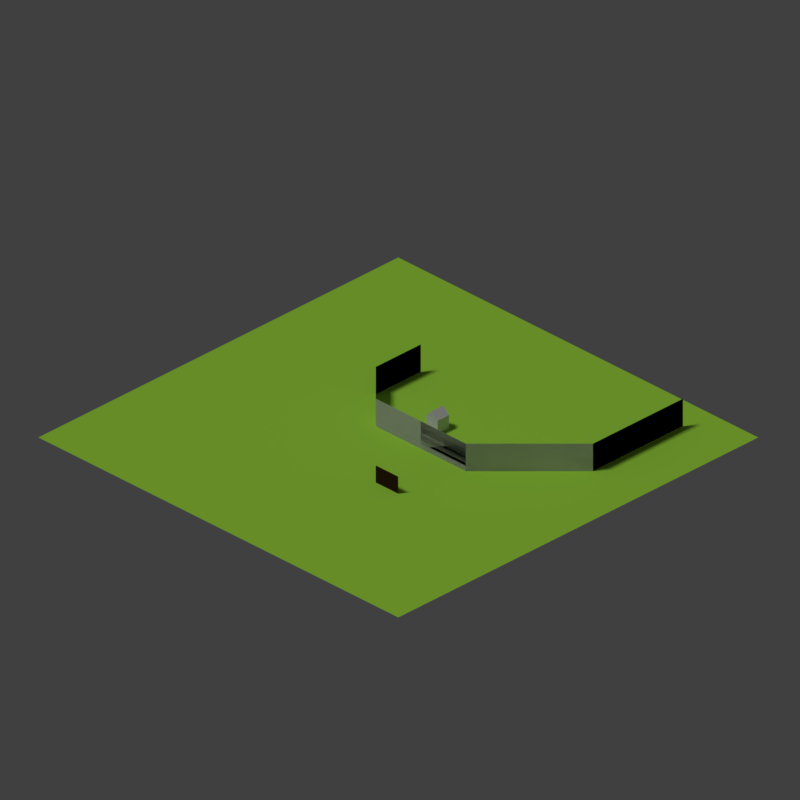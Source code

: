 # Source: test-stage.blend  (saved by Blender 2.79.0; exported with 4.5.12 LTS)
import bpy
from mathutils import Matrix  # noqa: F401  (used for matrix-valued properties, if any)

bpy.ops.wm.read_factory_settings(use_empty=True)
scene = bpy.context.scene
scene.name = 'Scene'

# ---- collections
col_collection_1 = bpy.data.collections.new('Collection 1'); scene.collection.children.link(col_collection_1)

# ---- materials (node trees are filled in below, after node groups)
mat_material_006 = bpy.data.materials.new('Material.006')
mat_material_006.alpha_threshold = 0.0
mat_material_006.use_transparent_shadow = False
mat_material_006.roughness = 0.5
mat_material_005 = bpy.data.materials.new('Material.005')
mat_material_005.alpha_threshold = 0.0
mat_material_005.use_transparent_shadow = False
mat_material_005.diffuse_color = (0.0761, 0.03434, 0.01012, 1.0)
mat_material_005.roughness = 0.5
mat_material_004 = bpy.data.materials.new('Material.004')
mat_material_004.alpha_threshold = 0.0
mat_material_004.use_transparent_shadow = False
mat_material_004.roughness = 0.5
mat_material_004.specular_intensity = 0.0
mat_material_003 = bpy.data.materials.new('Material.003')
mat_material_003.alpha_threshold = 0.0
mat_material_003.use_transparent_shadow = False
mat_material_003.roughness = 0.5
mat_material_003.specular_intensity = 0.0
mat_material_002 = bpy.data.materials.new('Material.002')
mat_material_002.alpha_threshold = 0.0
mat_material_002.use_transparent_shadow = False
mat_material_002.diffuse_color = (0.4025, 0.8, 0.06561, 1.0)
mat_material_002.roughness = 0.5
mat_material_002.specular_intensity = 0.0

# ---- material node trees

# ---- world
world_world = bpy.data.worlds.new('World'); scene.world = world_world
world_world.color = (0.05088, 0.05088, 0.05088)
world_world.use_sun_shadow = False
world_world.sun_shadow_jitter_overblur = 0.0
world_world.cycles.sampling_method = 'MANUAL'

# ---- cameras
cam_camera = bpy.data.cameras.new('Camera')
cam_camera.type = 'ORTHO'
cam_camera.clip_start = 0.001
cam_camera.clip_end = 377.0
cam_camera.lens = 35.0
cam_camera.sensor_width = 32.49
cam_camera.sensor_height = 18.0
cam_camera.ortho_scale = 100.6
cam_camera.dof.focus_distance = 1.58
cam_camera.dof.aperture_fstop = 58.3

# ---- lights
light_sun = bpy.data.lights.new('Sun', 'SUN')
light_sun.transmission_factor = 0.0
light_sun.angle = 0.1993
light_sun.energy = 1.0
light_sun.shadow_buffer_clip_start = 0.5
light_sun.shadow_soft_size = 0.1
light_sun.shadow_cascade_max_distance = 1000.0

# ---- meshes
me_plane_003 = bpy.data.meshes.new('Plane.003')
me_plane_003.from_pydata([(-4.0, -2.0, 4.371e-08), (4.0, -2.0, 4.371e-08), (-4.0, 2.0, -4.371e-08), (4.0, 2.0, -4.371e-08), (-4.0, -2.0, 4.371e-08), (4.0, -2.0, 4.371e-08), (-4.0, 2.0, -4.371e-08), (4.0, 2.0, -4.371e-08)], [], [(0, 2, 3, 1), (4, 5, 7, 6), (3, 2, 6, 7), (0, 1, 5, 4), (1, 3, 7, 5), (2, 0, 4, 6)])
_uv = me_plane_003.uv_layers.new(name='UVMap')
_uv.uv.foreach_set('vector', [0.0, 0.0, 0.0, 0.9961, 1.0, 0.9961, 1.0, 0.0, 0.0, 0.0, 1.0, 0.0, 1.0, 0.9961, 0.0, 0.9961, 1.0, 0.9961, 0.0, 0.9961, 0.0, 0.9961, 1.0, 0.9961, 0.0, 0.0, 1.0, 0.0, 1.0, 0.0, 0.0, 0.0, 1.0, 0.0, 1.0, 0.9961, 1.0, 0.9961, 1.0, 0.0, 0.0, 0.9961, 0.0, 0.0, 0.0, 0.0, 0.0, 0.9961])
me_plane_003.materials.append(mat_material_006)
me_plane_003.use_remesh_preserve_volume = False
me_plane_003.use_remesh_preserve_attributes = False
me_plane_003.use_mirror_vertex_groups = False
me_plane_003.update()
me_plane_001 = bpy.data.meshes.new('Plane.001')
me_plane_001.from_pydata([(-2.0, -1.5, -2.186e-08), (2.0, -1.5, -2.186e-08), (-2.0, 1.001, 4.368e-08), (2.0, 1.001, 4.368e-08), (-2.0, -1.5, -2.186e-08), (2.0, -1.5, -2.186e-08), (-2.0, 1.001, 4.368e-08), (2.0, 1.001, 4.368e-08)], [], [(0, 2, 3, 1), (4, 5, 7, 6), (0, 1, 5, 4), (1, 3, 7, 5), (2, 0, 4, 6), (3, 2, 6, 7)])
me_plane_001.materials.append(mat_material_005)
me_plane_001.use_remesh_preserve_volume = False
me_plane_001.use_remesh_preserve_attributes = False
me_plane_001.use_mirror_vertex_groups = False
me_plane_001.update()
me_cube = bpy.data.meshes.new('Cube')
me_cube.from_pydata([(1.0, 1.0, 1.0), (1.0, 1.0, -1.0), (1.0, -1.0, 1.0), (1.0, -1.0, -1.0), (-1.0, 1.0, 1.0), (-1.0, 1.0, -1.0), (-1.0, -1.0, 1.0), (-1.0, -1.0, -1.0), (-0.02108, 1.0, 2.0), (-0.02108, -1.0, 2.0)], [], [(1, 0, 2, 3), (5, 1, 3, 7), (7, 6, 4, 5), (5, 4, 0, 1), (3, 2, 6, 7), (2, 0, 8, 9), (0, 4, 8), (4, 6, 9, 8), (6, 2, 9)])
_uv = me_cube.uv_layers.new(name='UVMap')
_uv.uv.foreach_set('vector', [0.6667, 0.5, 0.6667, 1.0, 0.3333, 1.0, 0.3333, 0.5, 0.9364, 0.3528, 0.7142, 0.3528, 0.7142, 0.01944, 0.9364, 0.01944, 0.3333, 0.5, 0.3333, 1.0, 0.0, 1.0, 0.0, 0.5, 0.6667, 0.0, 0.6667, 0.5, 0.3333, 0.5, 0.3333, 0.0, 0.3333, 0.0, 0.3333, 0.5, 0.0, 0.5, 0.0, 0.0, 1.0, 0.5, 1.0, 1.0, 0.8333, 1.0, 0.8333, 0.5, 1.0, 1.0, 0.6667, 1.0, 0.8333, 0.75, 0.6667, 1.0, 0.6667, 0.5, 0.8333, 0.5, 0.8333, 1.0, 0.6667, 0.5, 1.0, 0.5, 0.8333, 0.75])
me_cube.materials.append(mat_material_004)
me_cube.use_remesh_preserve_volume = False
me_cube.use_remesh_preserve_attributes = False
me_cube.use_mirror_vertex_groups = False
me_cube.update()
me_plane_002 = bpy.data.meshes.new('Plane.002')
me_plane_002.from_pydata([(-1.0, -1.0, 4.014e-09), (1.0, -1.0, 0.0), (-1.0, 1.0, -4.014e-09), (1.0, 1.0, 0.0), (-2.414, -1.0, -5.657), (-2.414, 1.0, -5.657), (3.0, -1.0, 0.0), (3.0, 1.0, 0.0), (4.414, -1.0, -5.657), (4.414, 1.0, -5.657), (5.828, -1.0, -11.31), (5.828, 1.0, -11.31), (5.828, -1.0, -19.31), (5.828, 1.0, -19.31), (5.828, -1.0, -27.31), (5.828, 1.0, -27.31), (-2.414, -1.0, -13.66), (-2.414, 1.0, -13.66), (-1.0, -1.0, 4.014e-09), (1.0, -1.0, 0.0), (-1.0, 1.0, -4.014e-09), (1.0, 1.0, 0.0), (-2.414, -1.0, -5.657), (-2.414, 1.0, -5.657), (3.0, -1.0, 0.0), (3.0, 1.0, 0.0), (4.414, -1.0, -5.657), (4.414, 1.0, -5.657), (5.828, -1.0, -11.31), (5.828, 1.0, -11.31), (5.828, -1.0, -19.31), (5.828, 1.0, -19.31), (5.828, -1.0, -27.31), (5.828, 1.0, -27.31), (-2.414, -1.0, -13.66), (-2.414, 1.0, -13.66)], [], [(0, 2, 3, 1), (0, 4, 5, 2), (7, 9, 8, 6), (9, 11, 10, 8), (11, 13, 12, 10), (13, 15, 14, 12), (4, 16, 17, 5), (18, 19, 21, 20), (18, 20, 23, 22), (25, 24, 26, 27), (27, 26, 28, 29), (29, 28, 30, 31), (31, 30, 32, 33), (22, 23, 35, 34), (10, 12, 30, 28), (0, 1, 19, 18), (13, 11, 29, 31), (6, 8, 26, 24), (1, 3, 21, 19), (14, 15, 33, 32), (9, 7, 25, 27), (3, 2, 20, 21), (12, 14, 32, 30), (15, 13, 31, 33), (8, 10, 28, 26), (2, 5, 23, 20), (17, 16, 34, 35), (11, 9, 27, 29), (4, 0, 18, 22), (5, 17, 35, 23), (7, 6, 24, 25), (16, 4, 22, 34)])
_uv = me_plane_002.uv_layers.new(name='UVMap')
_uv.uv.foreach_set('vector', [0.0001, 9.998e-05, 9.998e-05, 0.9999, 0.9999, 0.9999, 0.9999, 9.998e-05, 1.0, 5.96e-08, 0.0, 2.98e-07, -5.96e-08, 1.0, 1.0, 1.0, 0.0, 1.0, 1.0, 1.0, 1.0, 2.98e-08, 2.98e-08, 0.0, 0.0, 1.0, 1.0, 1.0, 1.0, 2.98e-08, 2.98e-08, 0.0, 0.999, 0.999, 0.001001, 0.999, 0.001001, 0.001001, 0.999, 0.001001, -5.96e-08, 1.0, 1.0, 1.0, 1.0, 5.96e-08, 0.0, 0.0, 1.002, 0.0, 0.0, 0.0, 0.0, 1.0, 1.002, 1.0, 0.0001, 9.998e-05, 0.9999, 9.998e-05, 0.9999, 0.9999, 9.998e-05, 0.9999, 1.0, 5.96e-08, 1.0, 1.0, -5.96e-08, 1.0, 0.0, 2.98e-07, 0.0, 1.0, 2.98e-08, 0.0, 1.0, 2.98e-08, 1.0, 1.0, 0.0, 1.0, 2.98e-08, 0.0, 1.0, 2.98e-08, 1.0, 1.0, 0.999, 0.999, 0.999, 0.001001, 0.001001, 0.001001, 0.001001, 0.999, -5.96e-08, 1.0, 0.0, 0.0, 1.0, 5.96e-08, 1.0, 1.0, 1.002, 0.0, 1.002, 1.0, 0.0, 1.0, 0.0, 0.0, 0.999, 0.001001, 0.001001, 0.001001, 0.001001, 0.001001, 0.999, 0.001001, 0.0001, 9.998e-05, 0.9999, 9.998e-05, 0.9999, 9.998e-05, 0.0001, 9.998e-05, 0.001001, 0.999, 0.999, 0.999, 0.999, 0.999, 0.001001, 0.999, 2.98e-08, 0.0, 1.0, 2.98e-08, 1.0, 2.98e-08, 2.98e-08, 0.0, 0.9999, 9.998e-05, 0.9999, 0.9999, 0.9999, 0.9999, 0.9999, 9.998e-05, 1.0, 5.96e-08, 1.0, 1.0, 1.0, 1.0, 1.0, 5.96e-08, 1.0, 1.0, 0.0, 1.0, 0.0, 1.0, 1.0, 1.0, 0.9999, 0.9999, 9.998e-05, 0.9999, 9.998e-05, 0.9999, 0.9999, 0.9999, 0.0, 0.0, 1.0, 5.96e-08, 1.0, 5.96e-08, 0.0, 0.0, 1.0, 1.0, -5.96e-08, 1.0, -5.96e-08, 1.0, 1.0, 1.0, 2.98e-08, 0.0, 1.0, 2.98e-08, 1.0, 2.98e-08, 2.98e-08, 0.0, 1.0, 1.0, -5.96e-08, 1.0, -5.96e-08, 1.0, 1.0, 1.0, 0.0, 1.0, 0.0, 0.0, 0.0, 0.0, 0.0, 1.0, 1.0, 1.0, 0.0, 1.0, 0.0, 1.0, 1.0, 1.0, 0.0, 2.98e-07, 1.0, 5.96e-08, 1.0, 5.96e-08, 0.0, 2.98e-07, 1.002, 1.0, 0.0, 1.0, 0.0, 1.0, 1.002, 1.0, 0.0, 1.0, 2.98e-08, 0.0, 2.98e-08, 0.0, 0.0, 1.0, 0.0, 0.0, 1.002, 0.0, 1.002, 0.0, 0.0, 0.0])
_ca = me_plane_002.color_attributes.new('Col', 'BYTE_COLOR', 'CORNER')
_ca.data.foreach_set('color', [1.0, 1.0, 1.0, 1.0, 1.0, 1.0, 1.0, 1.0, 1.0, 1.0, 1.0, 1.0, 1.0, 1.0, 1.0, 1.0, 1.0, 1.0, 1.0, 1.0, 1.0, 1.0, 1.0, 1.0, 1.0, 1.0, 1.0, 1.0, 1.0, 1.0, 1.0, 1.0, 1.0, 1.0, 1.0, 1.0, 1.0, 1.0, 1.0, 1.0, 1.0, 1.0, 1.0, 1.0, 1.0, 1.0, 1.0, 1.0, 1.0, 1.0, 1.0, 1.0, 1.0, 1.0, 1.0, 1.0, 1.0, 1.0, 1.0, 1.0, 1.0, 1.0, 1.0, 1.0, 1.0, 1.0, 1.0, 1.0, 1.0, 1.0, 1.0, 1.0, 1.0, 1.0, 1.0, 1.0, 1.0, 1.0, 1.0, 1.0, 1.0, 1.0, 1.0, 1.0, 1.0, 1.0, 1.0, 1.0, 1.0, 1.0, 1.0, 1.0, 1.0, 1.0, 1.0, 1.0, 1.0, 1.0, 1.0, 1.0, 1.0, 1.0, 1.0, 1.0, 1.0, 1.0, 1.0, 1.0, 1.0, 1.0, 1.0, 1.0, 1.0, 1.0, 1.0, 1.0, 1.0, 1.0, 1.0, 1.0, 1.0, 1.0, 1.0, 1.0, 1.0, 1.0, 1.0, 1.0, 1.0, 1.0, 1.0, 1.0, 1.0, 1.0, 1.0, 1.0, 1.0, 1.0, 1.0, 1.0, 1.0, 1.0, 1.0, 1.0, 1.0, 1.0, 1.0, 1.0, 1.0, 1.0, 1.0, 1.0, 1.0, 1.0, 1.0, 1.0, 1.0, 1.0, 1.0, 1.0, 1.0, 1.0, 1.0, 1.0, 1.0, 1.0, 1.0, 1.0, 1.0, 1.0, 1.0, 1.0, 1.0, 1.0, 1.0, 1.0, 1.0, 1.0, 1.0, 1.0, 1.0, 1.0, 1.0, 1.0, 1.0, 1.0, 1.0, 1.0, 1.0, 1.0, 1.0, 1.0, 1.0, 1.0, 1.0, 1.0, 1.0, 1.0, 1.0, 1.0, 1.0, 1.0, 1.0, 1.0, 1.0, 1.0, 1.0, 1.0, 1.0, 1.0, 1.0, 1.0, 1.0, 1.0, 1.0, 1.0, 1.0, 1.0, 1.0, 1.0, 1.0, 1.0, 1.0, 1.0, 1.0, 1.0, 1.0, 1.0, 1.0, 1.0, 1.0, 1.0, 1.0, 1.0, 1.0, 1.0, 1.0, 1.0, 1.0, 1.0, 1.0, 1.0, 1.0, 1.0, 1.0, 1.0, 1.0, 1.0, 1.0, 1.0, 1.0, 1.0, 1.0, 1.0, 1.0, 1.0, 1.0, 1.0, 1.0, 1.0, 1.0, 1.0, 1.0, 1.0, 1.0, 1.0, 1.0, 1.0, 1.0, 1.0, 1.0, 1.0, 1.0, 1.0, 1.0, 1.0, 1.0, 1.0, 1.0, 1.0, 1.0, 1.0, 1.0, 1.0, 1.0, 1.0, 1.0, 1.0, 1.0, 1.0, 1.0, 1.0, 1.0, 1.0, 1.0, 1.0, 1.0, 1.0, 1.0, 1.0, 1.0, 1.0, 1.0, 1.0, 1.0, 1.0, 1.0, 1.0, 1.0, 1.0, 1.0, 1.0, 1.0, 1.0, 1.0, 1.0, 1.0, 1.0, 1.0, 1.0, 1.0, 1.0, 1.0, 1.0, 1.0, 1.0, 1.0, 1.0, 1.0, 1.0, 1.0, 1.0, 1.0, 1.0, 1.0, 1.0, 1.0, 1.0, 1.0, 1.0, 1.0, 1.0, 1.0, 1.0, 1.0, 1.0, 1.0, 1.0, 1.0, 1.0, 1.0, 1.0, 1.0, 1.0, 1.0, 1.0, 1.0, 1.0, 1.0, 1.0, 1.0, 1.0, 1.0, 1.0, 1.0, 1.0, 1.0, 1.0, 1.0, 1.0, 1.0, 1.0, 1.0, 1.0, 1.0, 1.0, 1.0, 1.0, 1.0, 1.0, 1.0, 1.0, 1.0, 1.0, 1.0, 1.0, 1.0, 1.0, 1.0, 1.0, 1.0, 1.0, 1.0, 1.0, 1.0, 1.0, 1.0, 1.0, 1.0, 1.0, 1.0, 1.0, 1.0, 1.0, 1.0, 1.0, 1.0, 1.0, 1.0, 1.0, 1.0, 1.0, 1.0, 1.0, 1.0, 1.0, 1.0, 1.0, 1.0, 1.0, 1.0, 1.0, 1.0, 1.0, 1.0, 1.0, 1.0, 1.0, 1.0, 1.0, 1.0, 1.0, 1.0, 1.0, 1.0, 1.0, 1.0, 1.0, 1.0, 1.0, 1.0, 1.0, 1.0, 1.0, 1.0, 1.0, 1.0, 1.0, 1.0, 1.0, 1.0, 1.0, 1.0, 1.0, 1.0, 1.0, 1.0, 1.0, 1.0, 1.0, 1.0, 1.0, 1.0, 1.0, 1.0, 1.0, 1.0, 1.0, 1.0, 1.0, 1.0, 1.0, 1.0, 1.0, 1.0, 1.0, 1.0, 1.0, 1.0, 1.0, 1.0, 1.0, 1.0, 1.0, 1.0, 1.0, 1.0, 1.0, 1.0, 1.0, 1.0, 1.0, 1.0, 1.0, 1.0, 1.0, 1.0, 1.0, 1.0, 1.0, 1.0, 1.0, 1.0, 1.0, 1.0, 1.0, 1.0, 1.0, 1.0, 1.0, 1.0, 1.0])
me_plane_002.materials.append(mat_material_003)
me_plane_002.use_remesh_preserve_volume = False
me_plane_002.use_remesh_preserve_attributes = False
me_plane_002.use_mirror_vertex_groups = False
me_plane_002.update()
me_plane = bpy.data.meshes.new('Plane')
me_plane.from_pydata([(-1.0, -1.0, 0.0), (1.0, -1.0, 0.0), (-1.0, 1.0, 0.0), (1.0, 1.0, 0.0)], [], [(0, 1, 3, 2)])
me_plane.materials.append(mat_material_002)
me_plane.use_remesh_preserve_volume = False
me_plane.use_remesh_preserve_attributes = False
me_plane.use_mirror_vertex_groups = False
me_plane.update()

# ---- objects
ob_plane_003 = bpy.data.objects.new('Plane.003', me_plane_003)
ob_plane_002 = bpy.data.objects.new('Plane.002', me_plane_001)
ob_sun = bpy.data.objects.new('Sun', light_sun)
ob_cube = bpy.data.objects.new('Cube', me_cube)
ob_plane_001 = bpy.data.objects.new('Plane.001', me_plane_002)
ob_plane = bpy.data.objects.new('Plane', me_plane)
ob_camera = bpy.data.objects.new('Camera', cam_camera)

# ---- transforms, parenting, visibility, modifiers, constraints
ob_plane_003.location = (8.0, 4.371e-08, 2.0)
ob_plane_003.rotation_euler = (1.571, -0.0, 0.0)
ob_plane_003.lineart.crease_threshold = 0.0
ob_plane_002.location = (8.0, -10.02, 1.49)
ob_plane_002.rotation_euler = (1.571, -0.0, 0.0)
ob_plane_002.lineart.crease_threshold = 0.0
ob_sun.location = (1.875, 3.466, 7.753)
ob_sun.rotation_euler = (-5.779, 0.01899, 5.684)
ob_sun.lineart.crease_threshold = 0.0
ob_cube.location = (2.0, 5.0, 1.0)
ob_cube.lineart.crease_threshold = 0.0
ob_plane_001.location = (0.0, 0.0, 2.0)
ob_plane_001.rotation_euler = (1.571, -0.0, 0.0)
ob_plane_001.scale = (4.0, 2.0, 1.0)
ob_plane_001.lineart.crease_threshold = 0.0
ob_plane.location = (0.0, 0.0, 0.0)
ob_plane.scale = (32.0, 32.0, 32.0)
ob_plane.lineart.crease_threshold = 0.0
ob_camera.location = (29.09, -28.79, 29.07)
ob_camera.rotation_mode = 'QUATERNION'
ob_camera.rotation_quaternion = (0.8001, 0.4619, 0.1913, 0.3314)
ob_camera.lock_rotations_4d = False
ob_camera.empty_display_type = 'ARROWS'
ob_camera.color = (0.0, 0.0, 0.0, 0.0)
ob_camera.display_type = 'WIRE'
ob_camera.lineart.crease_threshold = 0.0

# ---- collection membership
col_collection_1.objects.link(ob_plane_003)
col_collection_1.objects.link(ob_plane_002)
col_collection_1.objects.link(ob_sun)
col_collection_1.objects.link(ob_cube)
col_collection_1.objects.link(ob_plane_001)
col_collection_1.objects.link(ob_plane)
col_collection_1.objects.link(ob_camera)

# ---- scene / render settings (as saved in the file)
scene.camera = ob_camera
scene.frame_start = 1; scene.frame_end = 250; scene.frame_set(0)
scene.render.engine = 'BLENDER_EEVEE_NEXT'
scene.render.resolution_x = 1000
scene.render.resolution_y = 1000
scene.render.dither_intensity = 0.0
scene.cycles.use_denoising = False
scene.cycles.samples = 128
scene.cycles.sampling_pattern = 'TABULATED_SOBOL'
scene.cycles.use_adaptive_sampling = False
scene.cycles.use_light_tree = False
scene.cycles.blur_glossy = 0.0
scene.cycles.sample_clamp_indirect = 0.0
scene.view_settings.view_transform = 'Standard'
bpy.context.view_layer.update()
